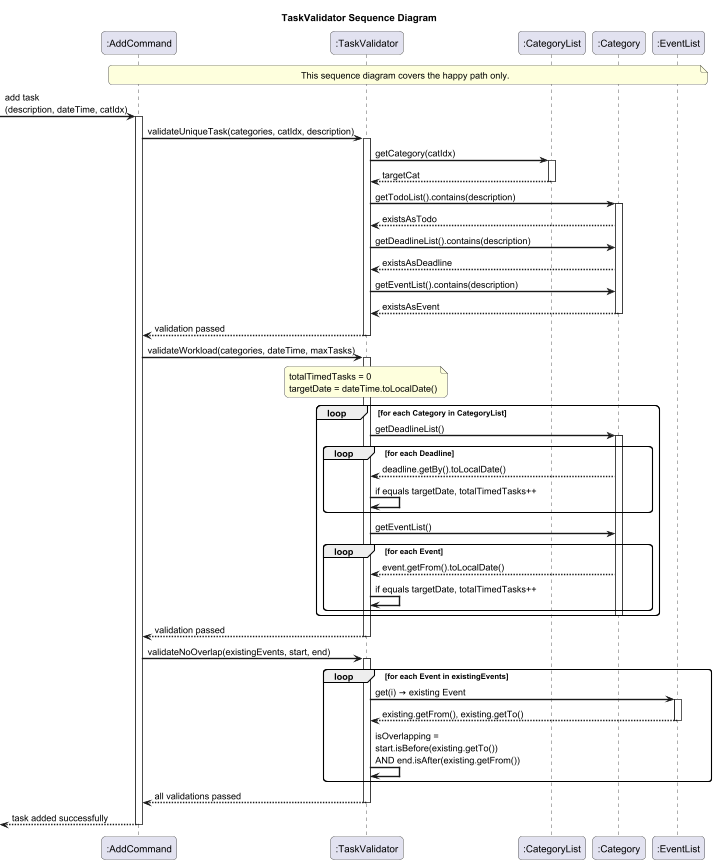

The diagram above was rendered by PlantUML. Its source (embedded in the PNG):
@startuml TaskValidatorSequenceDiagram


skinparam sequenceArrowThickness 2
skinparam roundcorner 10

title TaskValidator Sequence Diagram

participant ":AddCommand" as AC
participant ":TaskValidator" as TV
participant ":CategoryList" as CL
participant ":Category" as CAT
participant ":EventList" as EL

note over AC, EL : This sequence diagram covers the happy path only.

-> AC : add task\n(description, dateTime, catIdx)
activate AC

'─── Step 1: Unique Task ───────────────────────────────────
AC -> TV : validateUniqueTask(categories, catIdx, description)
activate TV

TV -> CL : getCategory(catIdx)
activate CL
CL --> TV : targetCat
deactivate CL

TV -> CAT : getTodoList().contains(description)
activate CAT
CAT --> TV : existsAsTodo

TV -> CAT : getDeadlineList().contains(description)
CAT --> TV : existsAsDeadline

TV -> CAT : getEventList().contains(description)
CAT --> TV : existsAsEvent
deactivate CAT

TV --> AC : validation passed
deactivate TV

'─── Step 2: Workload ──────────────────────────────────────
AC -> TV : validateWorkload(categories, dateTime, maxTasks)
activate TV

note over TV : totalTimedTasks = 0\ntargetDate = dateTime.toLocalDate()

loop for each Category in CategoryList
    TV -> CAT : getDeadlineList()
    activate CAT
    loop for each Deadline
        CAT --> TV : deadline.getBy().toLocalDate()
        TV -> TV : if equals targetDate, totalTimedTasks++
    end

    TV -> CAT : getEventList()
    loop for each Event
        CAT --> TV : event.getFrom().toLocalDate()
        TV -> TV : if equals targetDate, totalTimedTasks++
    end
    deactivate CAT
end

TV --> AC : validation passed
deactivate TV

'─── Step 3: Overlap (Events only) ────────────────────────
AC -> TV : validateNoOverlap(existingEvents, start, end)
activate TV

loop for each Event in existingEvents
    TV -> EL : get(i) → existing Event
    activate EL
    EL --> TV : existing.getFrom(), existing.getTo()
    deactivate EL

    TV -> TV : isOverlapping =\nstart.isBefore(existing.getTo())\nAND end.isAfter(existing.getFrom())
end

TV --> AC : all validations passed
deactivate TV

<-- AC : task added successfully
deactivate AC

@enduml